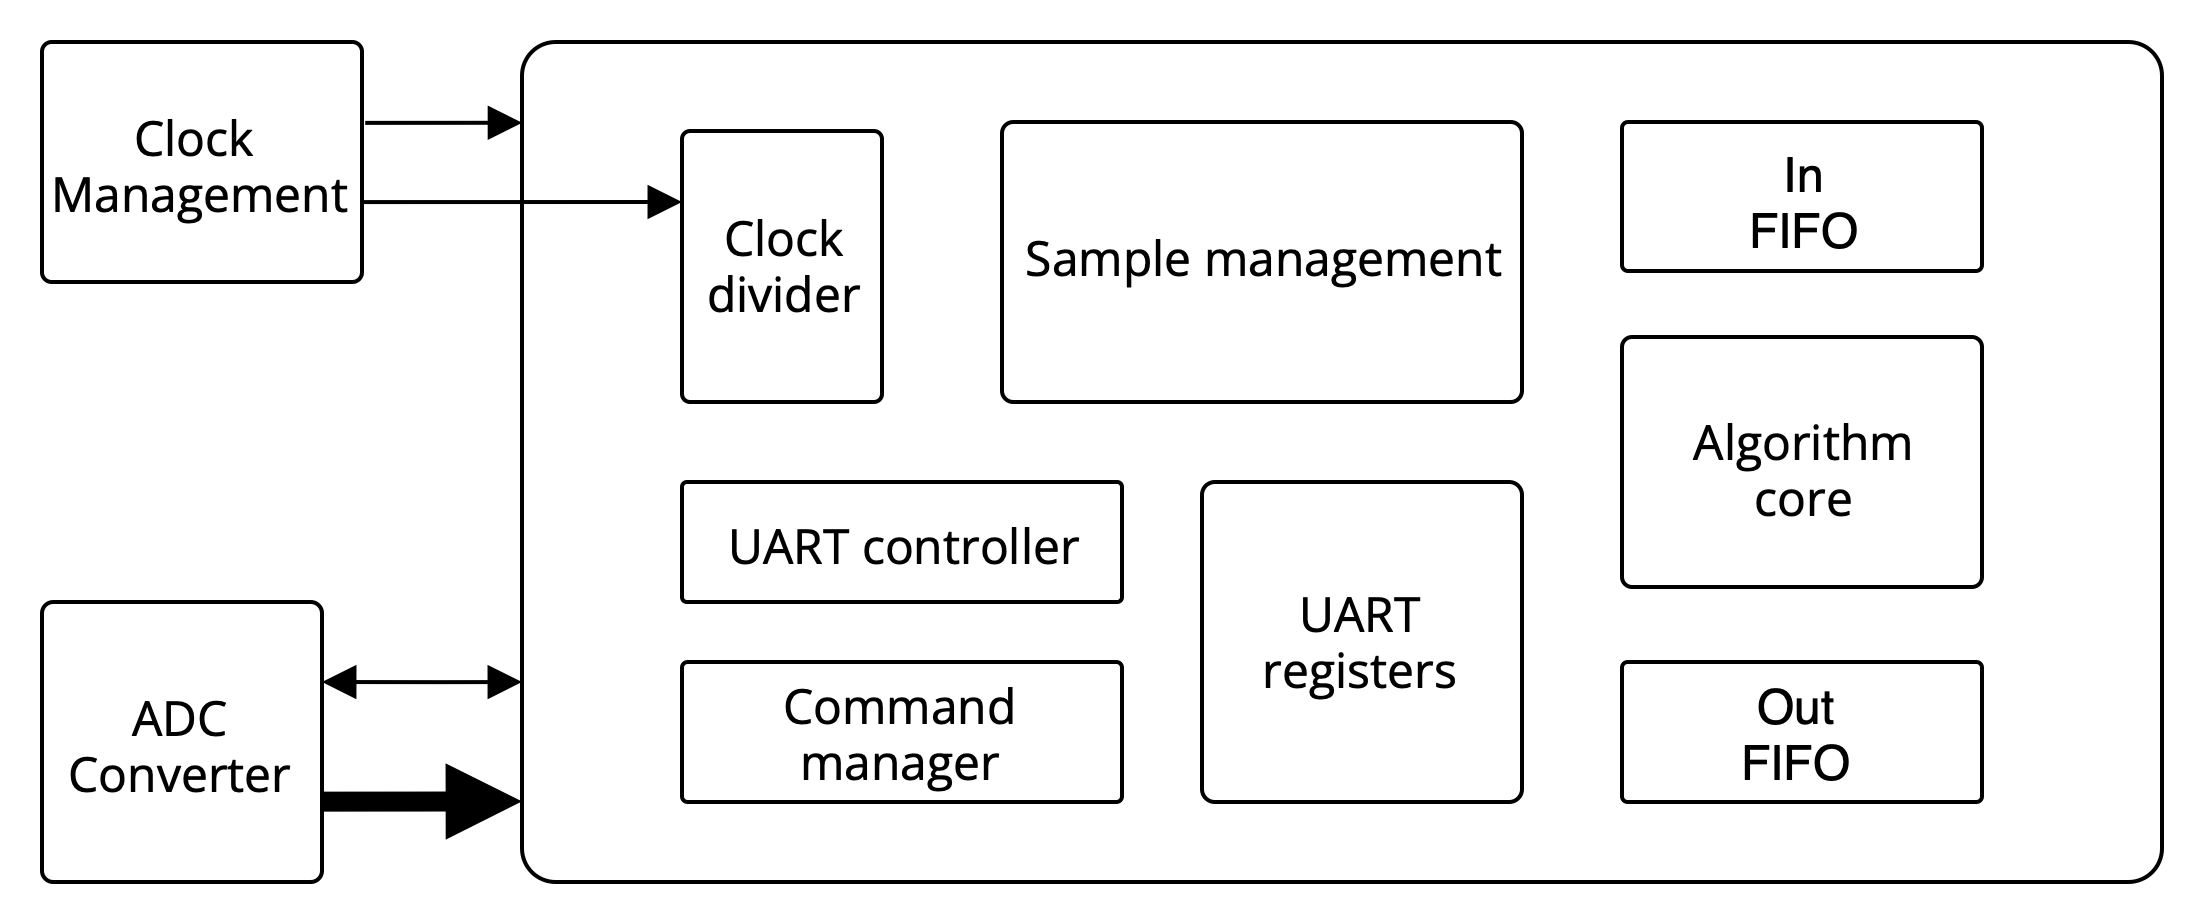

The diagram above was exported from draw.io. Its source (the exported page's mxGraphModel, read from the mxfile embedded in the PNG):
<mxGraphModel dx="879" dy="591" grid="1" gridSize="10" guides="1" tooltips="1" connect="1" arrows="1" fold="1" page="1" pageScale="1" pageWidth="827" pageHeight="1169" math="0" shadow="0">
  <root>
    <mxCell id="0" />
    <mxCell id="1" parent="0" />
    <mxCell id="2" value="&lt;font data-font-src=&quot;https://fonts.googleapis.com/css?family=Open+Sans&quot; face=&quot;Open Sans&quot;&gt;Clock&amp;nbsp;&lt;br&gt;Management&lt;br&gt;&lt;/font&gt;" style="rounded=1;whiteSpace=wrap;html=1;movableLabel=1;arcSize=4;" vertex="1" parent="1">
      <mxGeometry x="500" y="340" width="80" height="60" as="geometry">
        <mxPoint y="1" as="offset" />
      </mxGeometry>
    </mxCell>
    <mxCell id="3" style="edgeStyle=orthogonalEdgeStyle;rounded=0;orthogonalLoop=1;jettySize=auto;html=1;exitX=1.004;exitY=0.713;exitDx=0;exitDy=0;endArrow=block;endFill=1;strokeWidth=5;exitPerimeter=0;entryX=0;entryY=0.904;entryDx=0;entryDy=0;entryPerimeter=0;" edge="1" source="4" target="5" parent="1">
      <mxGeometry relative="1" as="geometry">
        <mxPoint x="610" y="530" as="targetPoint" />
      </mxGeometry>
    </mxCell>
    <mxCell id="4" value="&lt;font face=&quot;Open Sans&quot;&gt;ADC&lt;br&gt;Converter&lt;br&gt;&lt;/font&gt;" style="rounded=1;whiteSpace=wrap;html=1;movableLabel=1;arcSize=4;" vertex="1" parent="1">
      <mxGeometry x="500" y="480" width="70" height="70" as="geometry">
        <mxPoint y="1" as="offset" />
      </mxGeometry>
    </mxCell>
    <mxCell id="5" value="&lt;font face=&quot;Open Sans&quot;&gt;&lt;br&gt;&lt;/font&gt;" style="rounded=1;whiteSpace=wrap;html=1;movableLabel=1;arcSize=4;" vertex="1" parent="1">
      <mxGeometry x="620" y="340" width="410" height="210" as="geometry">
        <mxPoint x="-4" y="88" as="offset" />
      </mxGeometry>
    </mxCell>
    <mxCell id="6" value="&lt;font face=&quot;Open Sans&quot;&gt;Sample management&lt;br&gt;&lt;/font&gt;" style="rounded=1;whiteSpace=wrap;html=1;movableLabel=1;arcSize=4;" vertex="1" parent="1">
      <mxGeometry x="740" y="360" width="130" height="70" as="geometry">
        <mxPoint x="1" y="-1" as="offset" />
      </mxGeometry>
    </mxCell>
    <mxCell id="7" value="&lt;font face=&quot;Open Sans&quot;&gt;Algorithm &lt;br&gt;core&lt;br&gt;&lt;/font&gt;" style="rounded=1;whiteSpace=wrap;html=1;movableLabel=1;arcSize=4;" vertex="1" parent="1">
      <mxGeometry x="895" y="413.75" width="90" height="62.5" as="geometry">
        <mxPoint x="1" y="2" as="offset" />
      </mxGeometry>
    </mxCell>
    <mxCell id="8" style="edgeStyle=orthogonalEdgeStyle;rounded=0;orthogonalLoop=1;jettySize=auto;html=1;entryX=0;entryY=0.833;entryDx=0;entryDy=0;entryPerimeter=0;endArrow=block;endFill=1;startArrow=block;startFill=1;" edge="1" parent="1">
      <mxGeometry relative="1" as="geometry">
        <mxPoint x="570" y="500" as="sourcePoint" />
        <mxPoint x="620" y="500" as="targetPoint" />
        <Array as="points">
          <mxPoint x="600" y="499.96" />
          <mxPoint x="600" y="499.96" />
        </Array>
      </mxGeometry>
    </mxCell>
    <mxCell id="9" value="Out&lt;br&gt;FIFO" style="rounded=1;whiteSpace=wrap;html=1;movableLabel=1;arcSize=4;" vertex="1" parent="1">
      <mxGeometry x="895" y="495" width="90" height="35" as="geometry">
        <mxPoint x="-1" as="offset" />
      </mxGeometry>
    </mxCell>
    <mxCell id="10" value="&lt;font face=&quot;Open Sans&quot;&gt;UART registers&lt;br&gt;&lt;/font&gt;" style="rounded=1;whiteSpace=wrap;html=1;movableLabel=1;arcSize=4;" vertex="1" parent="1">
      <mxGeometry x="790" y="450" width="80" height="80" as="geometry">
        <mxPoint as="offset" />
      </mxGeometry>
    </mxCell>
    <mxCell id="11" value="&lt;font face=&quot;Open Sans&quot;&gt;Command manager&lt;br&gt;&lt;/font&gt;" style="rounded=1;whiteSpace=wrap;html=1;movableLabel=1;arcSize=4;" vertex="1" parent="1">
      <mxGeometry x="660" y="495" width="110" height="35" as="geometry">
        <mxPoint as="offset" />
      </mxGeometry>
    </mxCell>
    <mxCell id="12" value="&lt;font face=&quot;Open Sans&quot;&gt;Clock&lt;br&gt;divider&lt;br&gt;&lt;/font&gt;" style="rounded=1;whiteSpace=wrap;html=1;movableLabel=1;arcSize=4;" vertex="1" parent="1">
      <mxGeometry x="660" y="362.25" width="50" height="67.75" as="geometry">
        <mxPoint x="1" as="offset" />
      </mxGeometry>
    </mxCell>
    <mxCell id="13" value="&lt;font face=&quot;Open Sans&quot;&gt;UART controller&lt;br&gt;&lt;/font&gt;" style="rounded=1;whiteSpace=wrap;html=1;movableLabel=1;arcSize=4;" vertex="1" parent="1">
      <mxGeometry x="660" y="450" width="110" height="30" as="geometry">
        <mxPoint x="1" y="1" as="offset" />
      </mxGeometry>
    </mxCell>
    <mxCell id="14" value="In&lt;br&gt;FIFO" style="rounded=1;whiteSpace=wrap;html=1;movableLabel=1;arcSize=4;" vertex="1" parent="1">
      <mxGeometry x="895" y="360" width="90" height="37.25" as="geometry">
        <mxPoint x="1" y="1" as="offset" />
      </mxGeometry>
    </mxCell>
    <mxCell id="15" style="edgeStyle=orthogonalEdgeStyle;rounded=0;orthogonalLoop=1;jettySize=auto;html=1;endArrow=block;endFill=1;startArrow=none;startFill=0;exitX=1;exitY=0.667;exitDx=0;exitDy=0;exitPerimeter=0;" edge="1" source="2" parent="1">
      <mxGeometry relative="1" as="geometry">
        <mxPoint x="610.14" y="380" as="sourcePoint" />
        <mxPoint x="660" y="380" as="targetPoint" />
        <Array as="points" />
      </mxGeometry>
    </mxCell>
    <mxCell id="16" style="edgeStyle=orthogonalEdgeStyle;rounded=0;orthogonalLoop=1;jettySize=auto;html=1;endArrow=block;endFill=1;startArrow=none;startFill=0;exitX=1.01;exitY=0.337;exitDx=0;exitDy=0;exitPerimeter=0;" edge="1" source="2" parent="1">
      <mxGeometry relative="1" as="geometry">
        <mxPoint x="590" y="359.79" as="sourcePoint" />
        <mxPoint x="620" y="359.7900000000001" as="targetPoint" />
        <Array as="points" />
      </mxGeometry>
    </mxCell>
  </root>
</mxGraphModel>